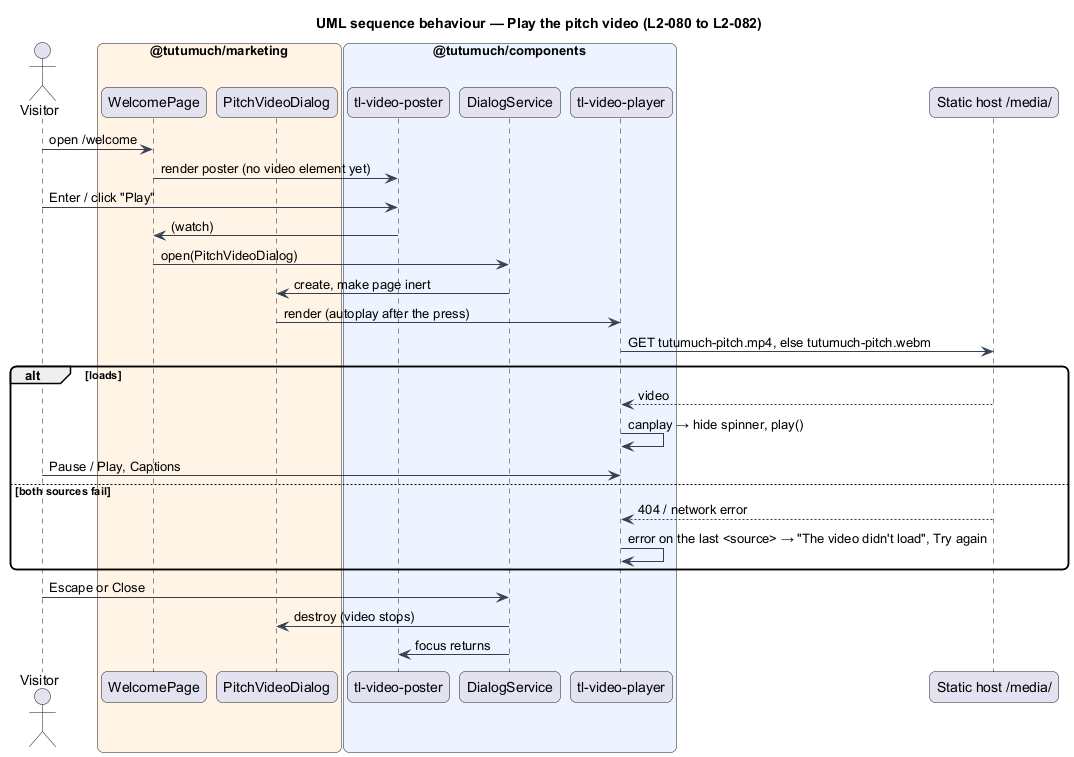

The diagram above was rendered by PlantUML. Its source (embedded in the PNG):
@startuml
title UML sequence behaviour — Play the pitch video (L2-080 to L2-082)
skinparam backgroundColor #FFFFFF
skinparam shadowing false
skinparam roundcorner 12
skinparam defaultFontName Arial
skinparam ArrowColor #344054
actor "Visitor" as v
box "@tutumuch/marketing" #FFF4E5
  participant "WelcomePage" as page
  participant "PitchVideoDialog" as dlg
end box
box "@tutumuch/components" #EEF4FF
  participant "tl-video-poster" as poster
  participant "DialogService" as ds
  participant "tl-video-player" as player
end box
participant "Static host /media/" as host

v -> page : open /welcome
page -> poster : render poster (no video element yet)
v -> poster : Enter / click "Play"
poster -> page : (watch)
page -> ds : open(PitchVideoDialog)
ds -> dlg : create, make page inert
dlg -> player : render (autoplay after the press)
player -> host : GET tutumuch-pitch.mp4, else tutumuch-pitch.webm
alt loads
  host --> player : video
  player -> player : canplay → hide spinner, play()
  v -> player : Pause / Play, Captions
else both sources fail
  host --> player : 404 / network error
  player -> player : error on the last <source> → "The video didn't load", Try again
end
v -> ds : Escape or Close
ds -> dlg : destroy (video stops)
ds -> poster : focus returns
@enduml